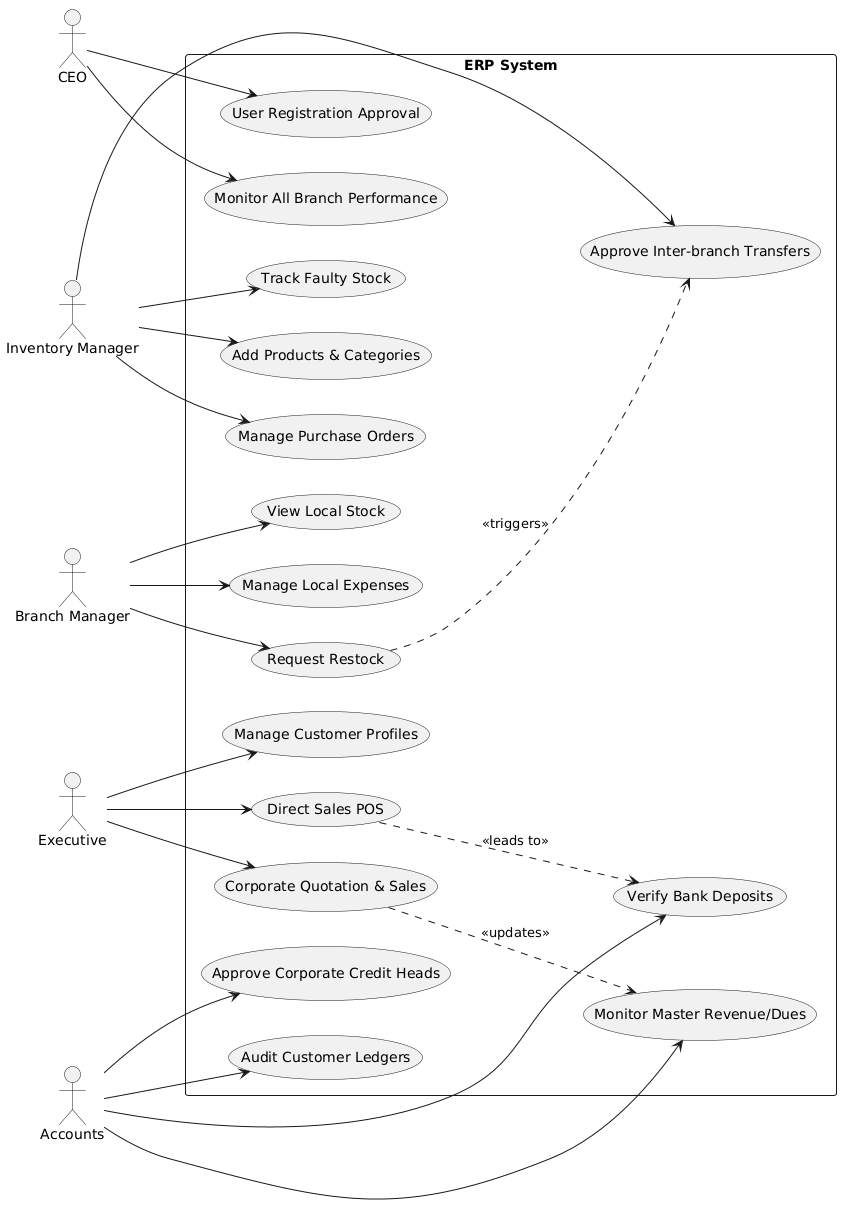

The diagram above was rendered by PlantUML. Its source (embedded in the PNG):
@startuml
left to right direction
skinparam packageStyle rectangle

actor "CEO" as CEO
actor "Inventory Manager" as IM
actor "Branch Manager" as BM
actor "Executive" as EX
actor "Accounts" as AC

rectangle "ERP System" {
    (User Registration Approval) as UC1
    (Monitor All Branch Performance) as UC2
    
    (Add Products & Categories) as UC3
    (Manage Purchase Orders) as UC4
    (Track Faulty Stock) as UC5
    (Approve Inter-branch Transfers) as UC6
    
    (Manage Local Expenses) as UC7
    (Request Restock) as UC8
    (View Local Stock) as UC9
    
    (Direct Sales POS) as UC10
    (Corporate Quotation & Sales) as UC11
    (Manage Customer Profiles) as UC12
    
    (Audit Customer Ledgers) as UC13
    (Verify Bank Deposits) as UC14
    (Monitor Master Revenue/Dues) as UC15
    (Approve Corporate Credit Heads) as UC16
}

' CEO Actions
CEO --> UC1
CEO --> UC2

' Inventory Manager Actions
IM --> UC3
IM --> UC4
IM --> UC5
IM --> UC6

' Branch Manager Actions
BM --> UC7
BM --> UC8
BM --> UC9

' Executive Actions
EX --> UC10
EX --> UC11
EX --> UC12

' Accounts Actions
AC --> UC13
AC --> UC14
AC --> UC15
AC --> UC16

' Relationships between Use Cases
UC8 ..> UC6 : <<triggers>>
UC11 ..> UC15 : <<updates>>
UC10 ..> UC14 : <<leads to>>
@enduml